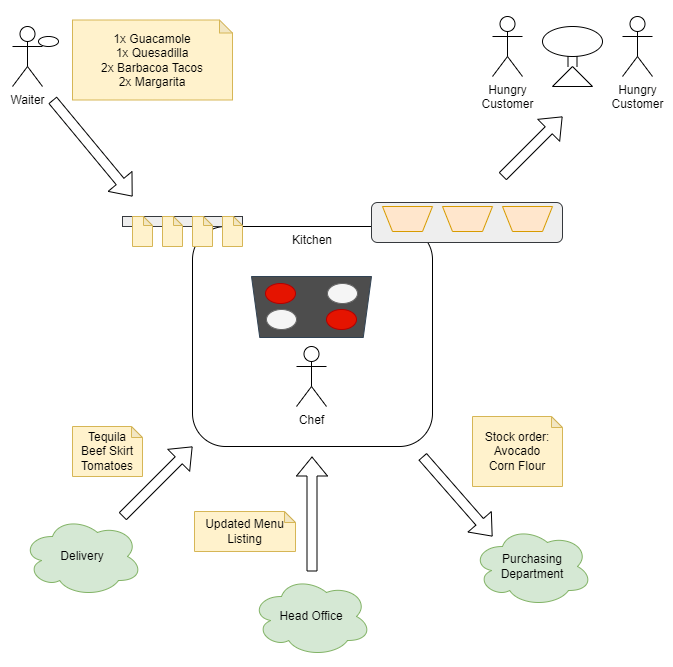

The diagram above was exported from draw.io. Its source (the exported page's mxGraphModel, read from the mxfile embedded in the PNG):
<mxGraphModel dx="1038" dy="489" grid="1" gridSize="10" guides="1" tooltips="1" connect="1" arrows="1" fold="1" page="1" pageScale="1" pageWidth="827" pageHeight="1169" math="0" shadow="0">
  <root>
    <mxCell id="0" />
    <mxCell id="1" parent="0" />
    <mxCell id="QYvTHzyz35L5Ytk-41ht-2" value="Kitchen" style="rounded=1;whiteSpace=wrap;html=1;verticalAlign=top;" vertex="1" parent="1">
      <mxGeometry x="280" y="280" width="240" height="220" as="geometry" />
    </mxCell>
    <mxCell id="QYvTHzyz35L5Ytk-41ht-3" value="" style="verticalLabelPosition=middle;verticalAlign=middle;html=1;shape=trapezoid;perimeter=trapezoidPerimeter;whiteSpace=wrap;size=0.06874999999999999;arcSize=10;flipV=1;labelPosition=center;align=center;fillColor=#4D4D4D;fontColor=#ffffff;strokeColor=#314354;" vertex="1" parent="1">
      <mxGeometry x="339" y="330" width="120" height="61" as="geometry" />
    </mxCell>
    <mxCell id="QYvTHzyz35L5Ytk-41ht-4" value="Chef" style="shape=umlActor;verticalLabelPosition=bottom;verticalAlign=top;html=1;outlineConnect=0;" vertex="1" parent="1">
      <mxGeometry x="384" y="400" width="30" height="60" as="geometry" />
    </mxCell>
    <mxCell id="QYvTHzyz35L5Ytk-41ht-5" value="" style="ellipse;whiteSpace=wrap;html=1;fillColor=#e51400;fontColor=#ffffff;strokeColor=#B20000;" vertex="1" parent="1">
      <mxGeometry x="353" y="337" width="30" height="20" as="geometry" />
    </mxCell>
    <mxCell id="QYvTHzyz35L5Ytk-41ht-6" value="" style="ellipse;whiteSpace=wrap;html=1;fillColor=#f5f5f5;fontColor=#333333;strokeColor=#666666;" vertex="1" parent="1">
      <mxGeometry x="354" y="363" width="30" height="20" as="geometry" />
    </mxCell>
    <mxCell id="QYvTHzyz35L5Ytk-41ht-7" value="" style="ellipse;whiteSpace=wrap;html=1;fillColor=#f5f5f5;fontColor=#333333;strokeColor=#666666;" vertex="1" parent="1">
      <mxGeometry x="415" y="337" width="30" height="20" as="geometry" />
    </mxCell>
    <mxCell id="QYvTHzyz35L5Ytk-41ht-8" value="" style="ellipse;whiteSpace=wrap;html=1;fillColor=#e51400;fontColor=#ffffff;strokeColor=#B20000;" vertex="1" parent="1">
      <mxGeometry x="414" y="363" width="30" height="20" as="geometry" />
    </mxCell>
    <mxCell id="QYvTHzyz35L5Ytk-41ht-9" value="" style="shape=flexArrow;endArrow=classic;html=1;rounded=0;" edge="1" parent="1">
      <mxGeometry width="50" height="50" relative="1" as="geometry">
        <mxPoint x="590" y="230" as="sourcePoint" />
        <mxPoint x="650" y="170" as="targetPoint" />
      </mxGeometry>
    </mxCell>
    <mxCell id="QYvTHzyz35L5Ytk-41ht-10" value="" style="shape=flexArrow;endArrow=classic;html=1;rounded=0;" edge="1" parent="1">
      <mxGeometry width="50" height="50" relative="1" as="geometry">
        <mxPoint x="140" y="153.5" as="sourcePoint" />
        <mxPoint x="220" y="250" as="targetPoint" />
      </mxGeometry>
    </mxCell>
    <mxCell id="QYvTHzyz35L5Ytk-41ht-11" value="1x Guacamole&lt;br&gt;1x Quesadilla&lt;br&gt;2x Barbacoa Tacos&lt;br&gt;2x Margarita" style="shape=note;whiteSpace=wrap;html=1;backgroundOutline=1;darkOpacity=0.05;fillColor=#fff2cc;size=13;strokeColor=#d6b656;" vertex="1" parent="1">
      <mxGeometry x="160" y="73.5" width="160" height="80" as="geometry" />
    </mxCell>
    <mxCell id="QYvTHzyz35L5Ytk-41ht-12" value="" style="group" vertex="1" connectable="0" parent="1">
      <mxGeometry x="100" y="80" width="46" height="60" as="geometry" />
    </mxCell>
    <mxCell id="QYvTHzyz35L5Ytk-41ht-13" value="Waiter" style="shape=umlActor;verticalLabelPosition=bottom;verticalAlign=top;html=1;outlineConnect=0;" vertex="1" parent="QYvTHzyz35L5Ytk-41ht-12">
      <mxGeometry width="30" height="60" as="geometry" />
    </mxCell>
    <mxCell id="QYvTHzyz35L5Ytk-41ht-14" value="" style="ellipse;whiteSpace=wrap;html=1;" vertex="1" parent="QYvTHzyz35L5Ytk-41ht-12">
      <mxGeometry x="26" y="10" width="20" height="10" as="geometry" />
    </mxCell>
    <mxCell id="QYvTHzyz35L5Ytk-41ht-23" value="" style="group" vertex="1" connectable="0" parent="1">
      <mxGeometry x="210" y="270" width="120" height="30" as="geometry" />
    </mxCell>
    <mxCell id="QYvTHzyz35L5Ytk-41ht-24" value="" style="rounded=0;whiteSpace=wrap;html=1;fillColor=#eeeeee;strokeColor=#36393d;container=0;" vertex="1" parent="QYvTHzyz35L5Ytk-41ht-23">
      <mxGeometry width="120" height="10" as="geometry" />
    </mxCell>
    <mxCell id="QYvTHzyz35L5Ytk-41ht-25" value="" style="shape=note;whiteSpace=wrap;html=1;backgroundOutline=1;darkOpacity=0.05;fillColor=#fff2cc;strokeColor=#d6b656;size=9;container=0;" vertex="1" parent="QYvTHzyz35L5Ytk-41ht-23">
      <mxGeometry x="10" width="20" height="30" as="geometry" />
    </mxCell>
    <mxCell id="QYvTHzyz35L5Ytk-41ht-26" value="" style="shape=note;whiteSpace=wrap;html=1;backgroundOutline=1;darkOpacity=0.05;fillColor=#fff2cc;strokeColor=#d6b656;size=9;container=0;" vertex="1" parent="QYvTHzyz35L5Ytk-41ht-23">
      <mxGeometry x="40" width="20" height="30" as="geometry" />
    </mxCell>
    <mxCell id="QYvTHzyz35L5Ytk-41ht-27" value="" style="shape=note;whiteSpace=wrap;html=1;backgroundOutline=1;darkOpacity=0.05;fillColor=#fff2cc;strokeColor=#d6b656;size=9;container=0;" vertex="1" parent="QYvTHzyz35L5Ytk-41ht-23">
      <mxGeometry x="70" width="20" height="30" as="geometry" />
    </mxCell>
    <mxCell id="QYvTHzyz35L5Ytk-41ht-28" value="" style="shape=note;whiteSpace=wrap;html=1;backgroundOutline=1;darkOpacity=0.05;fillColor=#fff2cc;strokeColor=#d6b656;size=9;container=0;" vertex="1" parent="QYvTHzyz35L5Ytk-41ht-23">
      <mxGeometry x="100" width="20" height="30" as="geometry" />
    </mxCell>
    <mxCell id="QYvTHzyz35L5Ytk-41ht-29" value="" style="rounded=1;whiteSpace=wrap;html=1;fillColor=#eeeeee;strokeColor=#36393d;" vertex="1" parent="1">
      <mxGeometry x="459" y="256" width="191" height="40" as="geometry" />
    </mxCell>
    <mxCell id="QYvTHzyz35L5Ytk-41ht-30" value="" style="shape=trapezoid;perimeter=trapezoidPerimeter;whiteSpace=wrap;html=1;fixedSize=1;fillColor=#ffe6cc;strokeColor=#d79b00;direction=west;size=10;" vertex="1" parent="1">
      <mxGeometry x="470" y="260" width="50" height="25" as="geometry" />
    </mxCell>
    <mxCell id="QYvTHzyz35L5Ytk-41ht-31" value="" style="shape=trapezoid;perimeter=trapezoidPerimeter;whiteSpace=wrap;html=1;fixedSize=1;fillColor=#ffe6cc;strokeColor=#d79b00;direction=west;size=10;" vertex="1" parent="1">
      <mxGeometry x="530" y="260" width="50" height="25" as="geometry" />
    </mxCell>
    <mxCell id="QYvTHzyz35L5Ytk-41ht-32" value="" style="shape=trapezoid;perimeter=trapezoidPerimeter;whiteSpace=wrap;html=1;fixedSize=1;fillColor=#ffe6cc;strokeColor=#d79b00;direction=west;size=10;" vertex="1" parent="1">
      <mxGeometry x="590" y="260" width="50" height="25" as="geometry" />
    </mxCell>
    <mxCell id="QYvTHzyz35L5Ytk-41ht-33" value="" style="shape=flexArrow;endArrow=classic;html=1;rounded=0;" edge="1" parent="1">
      <mxGeometry width="50" height="50" relative="1" as="geometry">
        <mxPoint x="510" y="510" as="sourcePoint" />
        <mxPoint x="580" y="590" as="targetPoint" />
      </mxGeometry>
    </mxCell>
    <mxCell id="QYvTHzyz35L5Ytk-41ht-34" value="Purchasing Department" style="ellipse;shape=cloud;whiteSpace=wrap;html=1;fillColor=#d5e8d4;strokeColor=#82b366;" vertex="1" parent="1">
      <mxGeometry x="560" y="580" width="120" height="80" as="geometry" />
    </mxCell>
    <mxCell id="QYvTHzyz35L5Ytk-41ht-35" value="Stock order:&lt;br&gt;Avocado&lt;br&gt;Corn Flour" style="shape=note;whiteSpace=wrap;html=1;backgroundOutline=1;darkOpacity=0.05;size=11;fillColor=#fff2cc;strokeColor=#d6b656;" vertex="1" parent="1">
      <mxGeometry x="560" y="470" width="90" height="70" as="geometry" />
    </mxCell>
    <mxCell id="QYvTHzyz35L5Ytk-41ht-36" value="" style="shape=flexArrow;endArrow=classic;html=1;rounded=0;" edge="1" parent="1">
      <mxGeometry width="50" height="50" relative="1" as="geometry">
        <mxPoint x="210" y="570" as="sourcePoint" />
        <mxPoint x="280" y="500" as="targetPoint" />
      </mxGeometry>
    </mxCell>
    <mxCell id="QYvTHzyz35L5Ytk-41ht-38" value="Delivery" style="ellipse;shape=cloud;whiteSpace=wrap;html=1;fillColor=#d5e8d4;strokeColor=#82b366;" vertex="1" parent="1">
      <mxGeometry x="110" y="570" width="120" height="80" as="geometry" />
    </mxCell>
    <mxCell id="QYvTHzyz35L5Ytk-41ht-39" value="Tequila&lt;br&gt;Beef Skirt&lt;br&gt;Tomatoes" style="shape=note;whiteSpace=wrap;html=1;backgroundOutline=1;darkOpacity=0.05;size=11;fillColor=#fff2cc;strokeColor=#d6b656;" vertex="1" parent="1">
      <mxGeometry x="160" y="480" width="70" height="50" as="geometry" />
    </mxCell>
    <mxCell id="QYvTHzyz35L5Ytk-41ht-40" value="Head Office" style="ellipse;shape=cloud;whiteSpace=wrap;html=1;fillColor=#d5e8d4;strokeColor=#82b366;" vertex="1" parent="1">
      <mxGeometry x="339" y="630" width="120" height="80" as="geometry" />
    </mxCell>
    <mxCell id="QYvTHzyz35L5Ytk-41ht-41" value="" style="shape=flexArrow;endArrow=classic;html=1;rounded=0;" edge="1" parent="1">
      <mxGeometry width="50" height="50" relative="1" as="geometry">
        <mxPoint x="399.5" y="625" as="sourcePoint" />
        <mxPoint x="399.5" y="510" as="targetPoint" />
      </mxGeometry>
    </mxCell>
    <mxCell id="QYvTHzyz35L5Ytk-41ht-42" value="Updated Menu Listing" style="shape=note;whiteSpace=wrap;html=1;backgroundOutline=1;darkOpacity=0.05;size=11;fillColor=#fff2cc;strokeColor=#d6b656;" vertex="1" parent="1">
      <mxGeometry x="282" y="565" width="101" height="40" as="geometry" />
    </mxCell>
    <mxCell id="QYvTHzyz35L5Ytk-41ht-43" value="" style="group" vertex="1" connectable="0" parent="1">
      <mxGeometry x="580" y="70" width="160" height="70" as="geometry" />
    </mxCell>
    <mxCell id="QYvTHzyz35L5Ytk-41ht-16" value="" style="shape=link;endArrow=classic;html=1;rounded=0;width=9;startArrow=none;" edge="1" parent="QYvTHzyz35L5Ytk-41ht-43" source="QYvTHzyz35L5Ytk-41ht-21">
      <mxGeometry width="50" height="50" relative="1" as="geometry">
        <mxPoint x="80" y="70" as="sourcePoint" />
        <mxPoint x="80" y="10" as="targetPoint" />
      </mxGeometry>
    </mxCell>
    <mxCell id="QYvTHzyz35L5Ytk-41ht-17" value="" style="triangle;whiteSpace=wrap;html=1;direction=north;container=0;" vertex="1" parent="QYvTHzyz35L5Ytk-41ht-43">
      <mxGeometry x="60" y="50" width="40" height="20" as="geometry" />
    </mxCell>
    <mxCell id="QYvTHzyz35L5Ytk-41ht-18" value="" style="shape=link;endArrow=none;html=1;rounded=0;width=9;" edge="1" parent="QYvTHzyz35L5Ytk-41ht-43" target="QYvTHzyz35L5Ytk-41ht-17">
      <mxGeometry width="50" height="50" relative="1" as="geometry">
        <mxPoint x="80" y="70" as="sourcePoint" />
        <mxPoint x="80" y="10" as="targetPoint" />
      </mxGeometry>
    </mxCell>
    <mxCell id="QYvTHzyz35L5Ytk-41ht-19" value="Hungry&lt;br&gt;Customer" style="shape=umlActor;verticalLabelPosition=bottom;verticalAlign=top;html=1;outlineConnect=0;container=0;" vertex="1" parent="QYvTHzyz35L5Ytk-41ht-43">
      <mxGeometry width="30" height="60" as="geometry" />
    </mxCell>
    <mxCell id="QYvTHzyz35L5Ytk-41ht-20" value="Hungry&lt;br&gt;Customer" style="shape=umlActor;verticalLabelPosition=bottom;verticalAlign=top;html=1;outlineConnect=0;container=0;" vertex="1" parent="QYvTHzyz35L5Ytk-41ht-43">
      <mxGeometry x="130" width="30" height="60" as="geometry" />
    </mxCell>
    <mxCell id="QYvTHzyz35L5Ytk-41ht-21" value="" style="ellipse;whiteSpace=wrap;html=1;container=0;" vertex="1" parent="QYvTHzyz35L5Ytk-41ht-43">
      <mxGeometry x="50" y="10" width="60" height="30" as="geometry" />
    </mxCell>
    <mxCell id="QYvTHzyz35L5Ytk-41ht-22" value="" style="shape=link;endArrow=none;html=1;rounded=0;width=9;startArrow=none;" edge="1" parent="QYvTHzyz35L5Ytk-41ht-43" source="QYvTHzyz35L5Ytk-41ht-17" target="QYvTHzyz35L5Ytk-41ht-21">
      <mxGeometry width="50" height="50" relative="1" as="geometry">
        <mxPoint x="80" y="50" as="sourcePoint" />
        <mxPoint x="80" y="10" as="targetPoint" />
      </mxGeometry>
    </mxCell>
  </root>
</mxGraphModel>